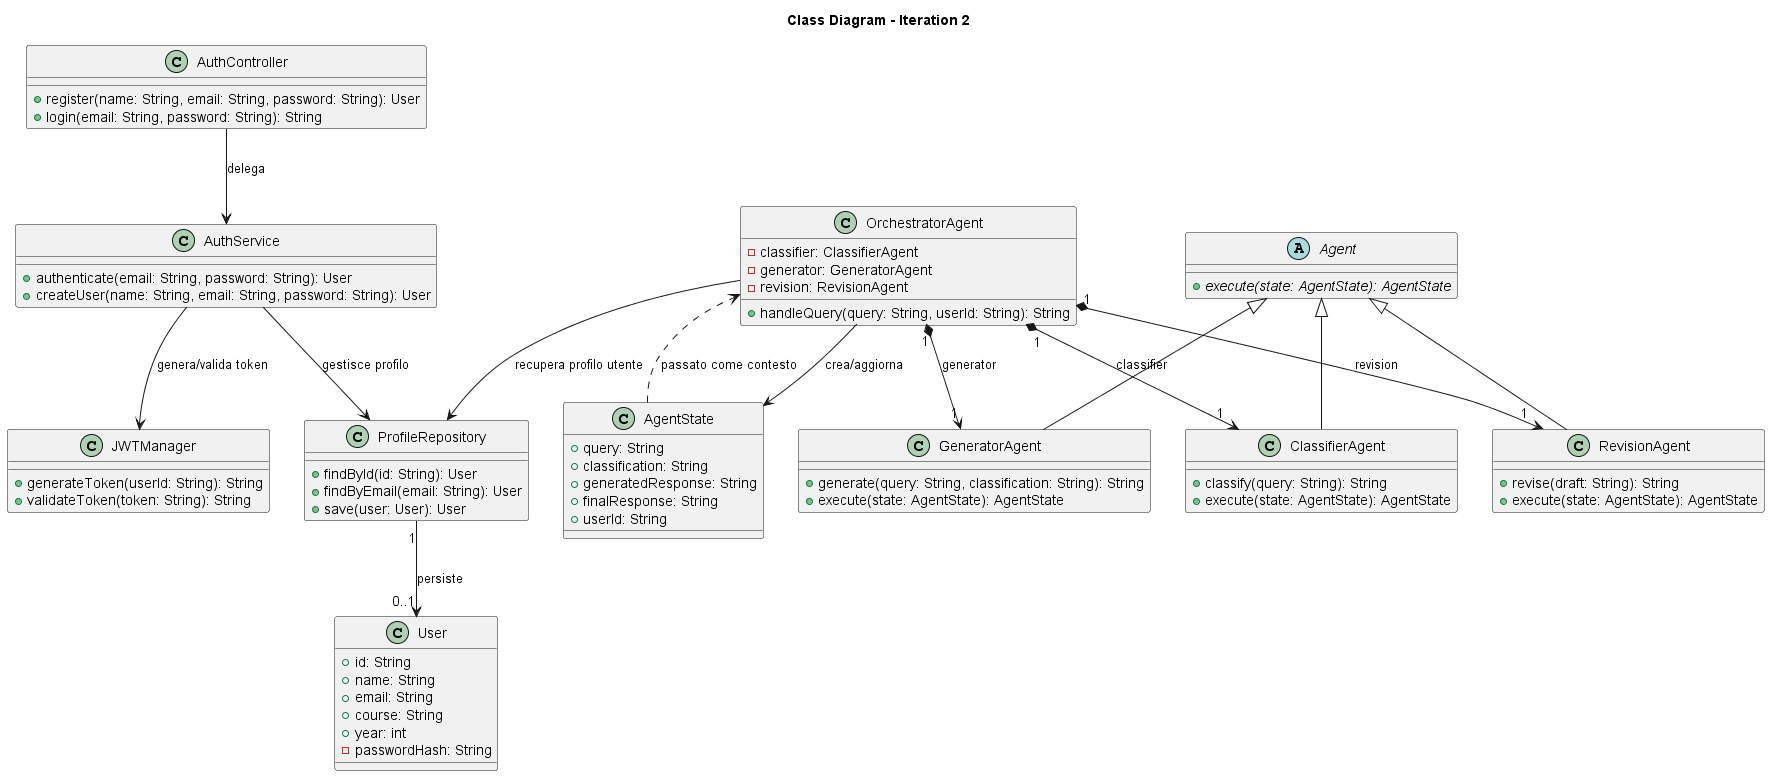

The diagram above was rendered by PlantUML. Its source (embedded in the PNG):
@startuml
title Class Diagram - Iteration 2

' ─── Domain Model ─────────────────────────────────────────────
class User {
  +id: String
  +name: String
  +email: String
  +course: String
  +year: int
  -passwordHash: String
}

' ─── Authentication Layer ─────────────────────────────────────
class AuthController {
  +register(name: String, email: String, password: String): User
  +login(email: String, password: String): String
}

class AuthService {
  +authenticate(email: String, password: String): User
  +createUser(name: String, email: String, password: String): User
}

class JWTManager {
  +generateToken(userId: String): String
  +validateToken(token: String): String
}

class ProfileRepository {
  +findById(id: String): User
  +findByEmail(email: String): User
  +save(user: User): User
}

' ─── Agent Layer (base dall'iterazione 1) ────────────────────
abstract class Agent {
  +{abstract} execute(state: AgentState): AgentState
}

class AgentState {
  +query: String
  +classification: String
  +generatedResponse: String
  +finalResponse: String
  +userId: String
}

class OrchestratorAgent {
  -classifier: ClassifierAgent
  -generator: GeneratorAgent
  -revision: RevisionAgent
  +handleQuery(query: String, userId: String): String
}

class ClassifierAgent {
  +classify(query: String): String
  +execute(state: AgentState): AgentState
}

class GeneratorAgent {
  +generate(query: String, classification: String): String
  +execute(state: AgentState): AgentState
}

class RevisionAgent {
  +revise(draft: String): String
  +execute(state: AgentState): AgentState
}

' ─── Ereditarietà agenti ──────────────────────────────────────
Agent <|-- ClassifierAgent
Agent <|-- GeneratorAgent
Agent <|-- RevisionAgent

' ─── Relazioni Authentication Layer ──────────────────────────
AuthController --> AuthService      : delega
AuthService    --> JWTManager       : genera/valida token
AuthService    --> ProfileRepository: gestisce profilo
ProfileRepository "1" --> "0..1" User : persiste

' ─── Relazioni Agent Layer ────────────────────────────────────
OrchestratorAgent "1" *--> "1" ClassifierAgent : classifier
OrchestratorAgent "1" *--> "1" GeneratorAgent  : generator
OrchestratorAgent "1" *--> "1" RevisionAgent   : revision
OrchestratorAgent --> AgentState               : crea/aggiorna
AgentState ..> OrchestratorAgent               : passato come contesto

' ─── Collegamento tra i layer ────────────────────────────────
OrchestratorAgent --> ProfileRepository : recupera profilo utente

@enduml